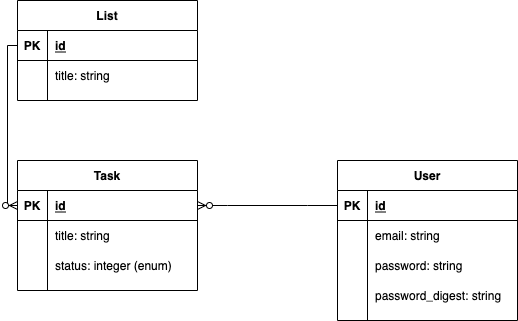

The diagram above was exported from draw.io. Its source (the exported page's mxGraphModel, read from the mxfile embedded in the PNG):
<mxGraphModel dx="760" dy="428" grid="1" gridSize="10" guides="1" tooltips="1" connect="1" arrows="1" fold="1" page="1" pageScale="1" pageWidth="850" pageHeight="1100" math="0" shadow="0">
  <root>
    <mxCell id="0" />
    <mxCell id="1" parent="0" />
    <mxCell id="2" value="Task" style="shape=table;startSize=30;container=1;collapsible=1;childLayout=tableLayout;fixedRows=1;rowLines=0;fontStyle=1;align=center;resizeLast=1;" parent="1" vertex="1">
      <mxGeometry x="300" y="320" width="180" height="130" as="geometry" />
    </mxCell>
    <mxCell id="3" value="" style="shape=partialRectangle;collapsible=0;dropTarget=0;pointerEvents=0;fillColor=none;top=0;left=0;bottom=1;right=0;points=[[0,0.5],[1,0.5]];portConstraint=eastwest;" parent="2" vertex="1">
      <mxGeometry y="30" width="180" height="30" as="geometry" />
    </mxCell>
    <mxCell id="4" value="PK" style="shape=partialRectangle;connectable=0;fillColor=none;top=0;left=0;bottom=0;right=0;fontStyle=1;overflow=hidden;" parent="3" vertex="1">
      <mxGeometry width="30" height="30" as="geometry">
        <mxRectangle width="30" height="30" as="alternateBounds" />
      </mxGeometry>
    </mxCell>
    <mxCell id="5" value="id" style="shape=partialRectangle;connectable=0;fillColor=none;top=0;left=0;bottom=0;right=0;align=left;spacingLeft=6;fontStyle=5;overflow=hidden;" parent="3" vertex="1">
      <mxGeometry x="30" width="150" height="30" as="geometry">
        <mxRectangle width="150" height="30" as="alternateBounds" />
      </mxGeometry>
    </mxCell>
    <mxCell id="6" value="" style="shape=partialRectangle;collapsible=0;dropTarget=0;pointerEvents=0;fillColor=none;top=0;left=0;bottom=0;right=0;points=[[0,0.5],[1,0.5]];portConstraint=eastwest;" parent="2" vertex="1">
      <mxGeometry y="60" width="180" height="30" as="geometry" />
    </mxCell>
    <mxCell id="7" value="" style="shape=partialRectangle;connectable=0;fillColor=none;top=0;left=0;bottom=0;right=0;editable=1;overflow=hidden;" parent="6" vertex="1">
      <mxGeometry width="30" height="30" as="geometry">
        <mxRectangle width="30" height="30" as="alternateBounds" />
      </mxGeometry>
    </mxCell>
    <mxCell id="8" value="title: string" style="shape=partialRectangle;connectable=0;fillColor=none;top=0;left=0;bottom=0;right=0;align=left;spacingLeft=6;overflow=hidden;" parent="6" vertex="1">
      <mxGeometry x="30" width="150" height="30" as="geometry">
        <mxRectangle width="150" height="30" as="alternateBounds" />
      </mxGeometry>
    </mxCell>
    <mxCell id="9" value="" style="shape=partialRectangle;collapsible=0;dropTarget=0;pointerEvents=0;fillColor=none;top=0;left=0;bottom=0;right=0;points=[[0,0.5],[1,0.5]];portConstraint=eastwest;" parent="2" vertex="1">
      <mxGeometry y="90" width="180" height="30" as="geometry" />
    </mxCell>
    <mxCell id="10" value="" style="shape=partialRectangle;connectable=0;fillColor=none;top=0;left=0;bottom=0;right=0;editable=1;overflow=hidden;" parent="9" vertex="1">
      <mxGeometry width="30" height="30" as="geometry">
        <mxRectangle width="30" height="30" as="alternateBounds" />
      </mxGeometry>
    </mxCell>
    <mxCell id="11" value="status: integer (enum)" style="shape=partialRectangle;connectable=0;fillColor=none;top=0;left=0;bottom=0;right=0;align=left;spacingLeft=6;overflow=hidden;" parent="9" vertex="1">
      <mxGeometry x="30" width="150" height="30" as="geometry">
        <mxRectangle width="150" height="30" as="alternateBounds" />
      </mxGeometry>
    </mxCell>
    <mxCell id="12" value="User" style="shape=table;startSize=30;container=1;collapsible=1;childLayout=tableLayout;fixedRows=1;rowLines=0;fontStyle=1;align=center;resizeLast=1;" parent="1" vertex="1">
      <mxGeometry x="620" y="320" width="180" height="160" as="geometry" />
    </mxCell>
    <mxCell id="13" value="" style="shape=partialRectangle;collapsible=0;dropTarget=0;pointerEvents=0;fillColor=none;top=0;left=0;bottom=1;right=0;points=[[0,0.5],[1,0.5]];portConstraint=eastwest;" parent="12" vertex="1">
      <mxGeometry y="30" width="180" height="30" as="geometry" />
    </mxCell>
    <mxCell id="14" value="PK" style="shape=partialRectangle;connectable=0;fillColor=none;top=0;left=0;bottom=0;right=0;fontStyle=1;overflow=hidden;" parent="13" vertex="1">
      <mxGeometry width="30" height="30" as="geometry">
        <mxRectangle width="30" height="30" as="alternateBounds" />
      </mxGeometry>
    </mxCell>
    <mxCell id="15" value="id" style="shape=partialRectangle;connectable=0;fillColor=none;top=0;left=0;bottom=0;right=0;align=left;spacingLeft=6;fontStyle=5;overflow=hidden;" parent="13" vertex="1">
      <mxGeometry x="30" width="150" height="30" as="geometry">
        <mxRectangle width="150" height="30" as="alternateBounds" />
      </mxGeometry>
    </mxCell>
    <mxCell id="16" value="" style="shape=partialRectangle;collapsible=0;dropTarget=0;pointerEvents=0;fillColor=none;top=0;left=0;bottom=0;right=0;points=[[0,0.5],[1,0.5]];portConstraint=eastwest;" parent="12" vertex="1">
      <mxGeometry y="60" width="180" height="30" as="geometry" />
    </mxCell>
    <mxCell id="17" value="" style="shape=partialRectangle;connectable=0;fillColor=none;top=0;left=0;bottom=0;right=0;editable=1;overflow=hidden;" parent="16" vertex="1">
      <mxGeometry width="30" height="30" as="geometry">
        <mxRectangle width="30" height="30" as="alternateBounds" />
      </mxGeometry>
    </mxCell>
    <mxCell id="18" value="email: string" style="shape=partialRectangle;connectable=0;fillColor=none;top=0;left=0;bottom=0;right=0;align=left;spacingLeft=6;overflow=hidden;" parent="16" vertex="1">
      <mxGeometry x="30" width="150" height="30" as="geometry">
        <mxRectangle width="150" height="30" as="alternateBounds" />
      </mxGeometry>
    </mxCell>
    <mxCell id="19" value="" style="shape=partialRectangle;collapsible=0;dropTarget=0;pointerEvents=0;fillColor=none;top=0;left=0;bottom=0;right=0;points=[[0,0.5],[1,0.5]];portConstraint=eastwest;" parent="12" vertex="1">
      <mxGeometry y="90" width="180" height="30" as="geometry" />
    </mxCell>
    <mxCell id="20" value="" style="shape=partialRectangle;connectable=0;fillColor=none;top=0;left=0;bottom=0;right=0;editable=1;overflow=hidden;" parent="19" vertex="1">
      <mxGeometry width="30" height="30" as="geometry">
        <mxRectangle width="30" height="30" as="alternateBounds" />
      </mxGeometry>
    </mxCell>
    <mxCell id="21" value="password: string" style="shape=partialRectangle;connectable=0;fillColor=none;top=0;left=0;bottom=0;right=0;align=left;spacingLeft=6;overflow=hidden;" parent="19" vertex="1">
      <mxGeometry x="30" width="150" height="30" as="geometry">
        <mxRectangle width="150" height="30" as="alternateBounds" />
      </mxGeometry>
    </mxCell>
    <mxCell id="22" value="" style="shape=partialRectangle;collapsible=0;dropTarget=0;pointerEvents=0;fillColor=none;top=0;left=0;bottom=0;right=0;points=[[0,0.5],[1,0.5]];portConstraint=eastwest;" parent="12" vertex="1">
      <mxGeometry y="120" width="180" height="30" as="geometry" />
    </mxCell>
    <mxCell id="23" value="" style="shape=partialRectangle;connectable=0;fillColor=none;top=0;left=0;bottom=0;right=0;editable=1;overflow=hidden;" parent="22" vertex="1">
      <mxGeometry width="30" height="30" as="geometry">
        <mxRectangle width="30" height="30" as="alternateBounds" />
      </mxGeometry>
    </mxCell>
    <mxCell id="24" value="password_digest: string" style="shape=partialRectangle;connectable=0;fillColor=none;top=0;left=0;bottom=0;right=0;align=left;spacingLeft=6;overflow=hidden;" parent="22" vertex="1">
      <mxGeometry x="30" width="150" height="30" as="geometry">
        <mxRectangle width="150" height="30" as="alternateBounds" />
      </mxGeometry>
    </mxCell>
    <mxCell id="25" value="" style="edgeStyle=entityRelationEdgeStyle;fontSize=12;html=1;endArrow=ERzeroToMany;endFill=1;rounded=0;exitX=0;exitY=0.5;exitDx=0;exitDy=0;entryX=1;entryY=0.5;entryDx=0;entryDy=0;" parent="1" source="13" target="3" edge="1">
      <mxGeometry width="100" height="100" relative="1" as="geometry">
        <mxPoint x="550" y="430" as="sourcePoint" />
        <mxPoint x="650" y="330" as="targetPoint" />
      </mxGeometry>
    </mxCell>
    <mxCell id="26" value="List" style="shape=table;startSize=30;container=1;collapsible=1;childLayout=tableLayout;fixedRows=1;rowLines=0;fontStyle=1;align=center;resizeLast=1;" vertex="1" parent="1">
      <mxGeometry x="300" y="160" width="180" height="100" as="geometry" />
    </mxCell>
    <mxCell id="27" value="" style="shape=partialRectangle;collapsible=0;dropTarget=0;pointerEvents=0;fillColor=none;top=0;left=0;bottom=1;right=0;points=[[0,0.5],[1,0.5]];portConstraint=eastwest;" vertex="1" parent="26">
      <mxGeometry y="30" width="180" height="30" as="geometry" />
    </mxCell>
    <mxCell id="28" value="PK" style="shape=partialRectangle;connectable=0;fillColor=none;top=0;left=0;bottom=0;right=0;fontStyle=1;overflow=hidden;" vertex="1" parent="27">
      <mxGeometry width="30" height="30" as="geometry">
        <mxRectangle width="30" height="30" as="alternateBounds" />
      </mxGeometry>
    </mxCell>
    <mxCell id="29" value="id" style="shape=partialRectangle;connectable=0;fillColor=none;top=0;left=0;bottom=0;right=0;align=left;spacingLeft=6;fontStyle=5;overflow=hidden;" vertex="1" parent="27">
      <mxGeometry x="30" width="150" height="30" as="geometry">
        <mxRectangle width="150" height="30" as="alternateBounds" />
      </mxGeometry>
    </mxCell>
    <mxCell id="30" value="" style="shape=partialRectangle;collapsible=0;dropTarget=0;pointerEvents=0;fillColor=none;top=0;left=0;bottom=0;right=0;points=[[0,0.5],[1,0.5]];portConstraint=eastwest;" vertex="1" parent="26">
      <mxGeometry y="60" width="180" height="30" as="geometry" />
    </mxCell>
    <mxCell id="31" value="" style="shape=partialRectangle;connectable=0;fillColor=none;top=0;left=0;bottom=0;right=0;editable=1;overflow=hidden;" vertex="1" parent="30">
      <mxGeometry width="30" height="30" as="geometry">
        <mxRectangle width="30" height="30" as="alternateBounds" />
      </mxGeometry>
    </mxCell>
    <mxCell id="32" value="title: string" style="shape=partialRectangle;connectable=0;fillColor=none;top=0;left=0;bottom=0;right=0;align=left;spacingLeft=6;overflow=hidden;" vertex="1" parent="30">
      <mxGeometry x="30" width="150" height="30" as="geometry">
        <mxRectangle width="150" height="30" as="alternateBounds" />
      </mxGeometry>
    </mxCell>
    <mxCell id="39" value="" style="edgeStyle=orthogonalEdgeStyle;fontSize=12;html=1;endArrow=ERzeroToMany;endFill=1;rounded=0;exitX=0;exitY=0.5;exitDx=0;exitDy=0;entryX=0;entryY=0.5;entryDx=0;entryDy=0;" edge="1" parent="1" source="27" target="3">
      <mxGeometry width="100" height="100" relative="1" as="geometry">
        <mxPoint x="520" y="370" as="sourcePoint" />
        <mxPoint x="620" y="270" as="targetPoint" />
      </mxGeometry>
    </mxCell>
  </root>
</mxGraphModel>